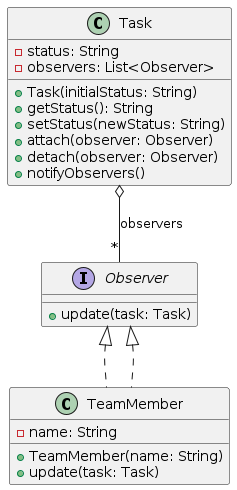

The diagram above was rendered by PlantUML. Its source (embedded in the PNG):
@startuml
' Define the Observer interface
interface Observer {
  +update(task: Task)
}

' Define the Concrete Observer
class TeamMember implements Observer {
  -name: String
  +TeamMember(name: String)
  +update(task: Task)
}

' Define the Subject
class Task {
  -status: String
  -observers: List<Observer>
  +Task(initialStatus: String)
  +getStatus(): String
  +setStatus(newStatus: String)
  +attach(observer: Observer)
  +detach(observer: Observer)
  +notifyObservers()
}

' Relationships
Observer <|.. TeamMember
Task o-- "*" Observer : observers
@enduml